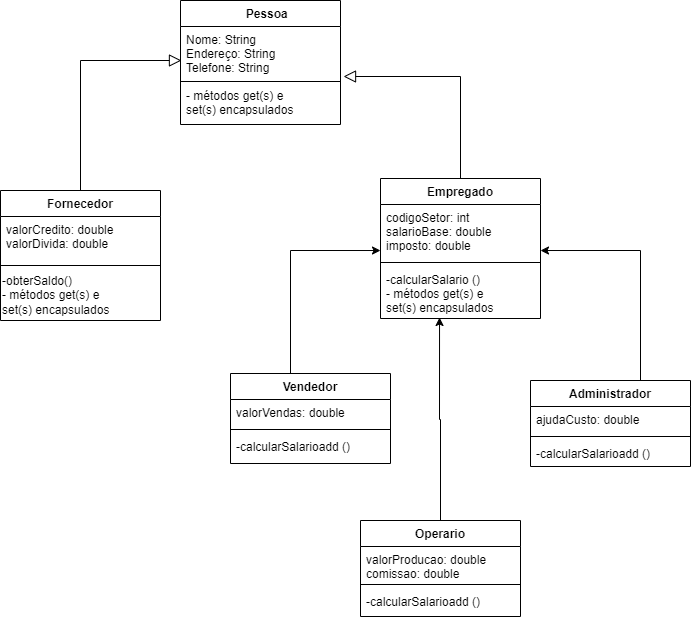

The diagram above was exported from draw.io. Its source (the exported page's mxGraphModel, read from the mxfile embedded in the PNG):
<mxGraphModel dx="868" dy="483" grid="1" gridSize="10" guides="1" tooltips="1" connect="1" arrows="1" fold="1" page="1" pageScale="1" pageWidth="827" pageHeight="1169" math="0" shadow="0">
  <root>
    <mxCell id="WIyWlLk6GJQsqaUBKTNV-0" />
    <mxCell id="WIyWlLk6GJQsqaUBKTNV-1" parent="WIyWlLk6GJQsqaUBKTNV-0" />
    <mxCell id="zkfFHV4jXpPFQw0GAbJ--16" value="" style="endArrow=block;endSize=10;endFill=0;shadow=0;strokeWidth=1;rounded=0;edgeStyle=elbowEdgeStyle;elbow=vertical;entryX=0.006;entryY=0.648;entryDx=0;entryDy=0;entryPerimeter=0;exitX=0.5;exitY=0;exitDx=0;exitDy=0;" parent="WIyWlLk6GJQsqaUBKTNV-1" source="jZKC3NhSlQhJxDZVCXLc-12" target="jZKC3NhSlQhJxDZVCXLc-21" edge="1">
      <mxGeometry width="160" relative="1" as="geometry">
        <mxPoint x="170" y="278" as="sourcePoint" />
        <mxPoint x="260" y="180" as="targetPoint" />
        <Array as="points">
          <mxPoint x="210" y="180" />
        </Array>
      </mxGeometry>
    </mxCell>
    <mxCell id="jZKC3NhSlQhJxDZVCXLc-0" value="    Pessoa" style="swimlane;fontStyle=1;align=center;verticalAlign=top;childLayout=stackLayout;horizontal=1;startSize=26;horizontalStack=0;resizeParent=1;resizeParentMax=0;resizeLast=0;collapsible=1;marginBottom=0;" vertex="1" parent="WIyWlLk6GJQsqaUBKTNV-1">
      <mxGeometry x="270" y="120" width="160" height="124" as="geometry" />
    </mxCell>
    <mxCell id="jZKC3NhSlQhJxDZVCXLc-21" value="Nome: String&#10;Endereço: String&#10;Telefone: String" style="text;strokeColor=none;fillColor=none;align=left;verticalAlign=top;spacingLeft=4;spacingRight=4;overflow=hidden;rotatable=0;points=[[0,0.5],[1,0.5]];portConstraint=eastwest;" vertex="1" parent="jZKC3NhSlQhJxDZVCXLc-0">
      <mxGeometry y="26" width="160" height="54" as="geometry" />
    </mxCell>
    <mxCell id="jZKC3NhSlQhJxDZVCXLc-2" value="" style="line;strokeWidth=1;fillColor=none;align=left;verticalAlign=middle;spacingTop=-1;spacingLeft=3;spacingRight=3;rotatable=0;labelPosition=right;points=[];portConstraint=eastwest;" vertex="1" parent="jZKC3NhSlQhJxDZVCXLc-0">
      <mxGeometry y="80" width="160" height="2" as="geometry" />
    </mxCell>
    <mxCell id="jZKC3NhSlQhJxDZVCXLc-3" value="- métodos get(s) e&#10;set(s) encapsulados" style="text;strokeColor=none;fillColor=none;align=left;verticalAlign=top;spacingLeft=4;spacingRight=4;overflow=hidden;rotatable=0;points=[[0,0.5],[1,0.5]];portConstraint=eastwest;" vertex="1" parent="jZKC3NhSlQhJxDZVCXLc-0">
      <mxGeometry y="82" width="160" height="42" as="geometry" />
    </mxCell>
    <mxCell id="jZKC3NhSlQhJxDZVCXLc-4" value="Empregado" style="swimlane;fontStyle=1;align=center;verticalAlign=top;childLayout=stackLayout;horizontal=1;startSize=26;horizontalStack=0;resizeParent=1;resizeParentMax=0;resizeLast=0;collapsible=1;marginBottom=0;" vertex="1" parent="WIyWlLk6GJQsqaUBKTNV-1">
      <mxGeometry x="470" y="298" width="160" height="140" as="geometry" />
    </mxCell>
    <mxCell id="jZKC3NhSlQhJxDZVCXLc-5" value="codigoSetor: int&#10;salarioBase: double&#10;imposto: double" style="text;strokeColor=none;fillColor=none;align=left;verticalAlign=top;spacingLeft=4;spacingRight=4;overflow=hidden;rotatable=0;points=[[0,0.5],[1,0.5]];portConstraint=eastwest;" vertex="1" parent="jZKC3NhSlQhJxDZVCXLc-4">
      <mxGeometry y="26" width="160" height="54" as="geometry" />
    </mxCell>
    <mxCell id="jZKC3NhSlQhJxDZVCXLc-6" value="" style="line;strokeWidth=1;fillColor=none;align=left;verticalAlign=middle;spacingTop=-1;spacingLeft=3;spacingRight=3;rotatable=0;labelPosition=right;points=[];portConstraint=eastwest;" vertex="1" parent="jZKC3NhSlQhJxDZVCXLc-4">
      <mxGeometry y="80" width="160" height="8" as="geometry" />
    </mxCell>
    <mxCell id="jZKC3NhSlQhJxDZVCXLc-7" value="-calcularSalario ()&#10;- métodos get(s) e&#10;set(s) encapsulados" style="text;strokeColor=none;fillColor=none;align=left;verticalAlign=top;spacingLeft=4;spacingRight=4;overflow=hidden;rotatable=0;points=[[0,0.5],[1,0.5]];portConstraint=eastwest;" vertex="1" parent="jZKC3NhSlQhJxDZVCXLc-4">
      <mxGeometry y="88" width="160" height="52" as="geometry" />
    </mxCell>
    <mxCell id="jZKC3NhSlQhJxDZVCXLc-30" style="edgeStyle=orthogonalEdgeStyle;rounded=0;orthogonalLoop=1;jettySize=auto;html=1;exitX=0.5;exitY=0;exitDx=0;exitDy=0;entryX=1;entryY=0.852;entryDx=0;entryDy=0;entryPerimeter=0;" edge="1" parent="WIyWlLk6GJQsqaUBKTNV-1" source="jZKC3NhSlQhJxDZVCXLc-8" target="jZKC3NhSlQhJxDZVCXLc-5">
      <mxGeometry relative="1" as="geometry">
        <mxPoint x="700" y="370" as="targetPoint" />
        <Array as="points">
          <mxPoint x="730" y="500" />
          <mxPoint x="730" y="370" />
        </Array>
      </mxGeometry>
    </mxCell>
    <mxCell id="jZKC3NhSlQhJxDZVCXLc-8" value="Administrador" style="swimlane;fontStyle=1;align=center;verticalAlign=top;childLayout=stackLayout;horizontal=1;startSize=26;horizontalStack=0;resizeParent=1;resizeParentMax=0;resizeLast=0;collapsible=1;marginBottom=0;" vertex="1" parent="WIyWlLk6GJQsqaUBKTNV-1">
      <mxGeometry x="620" y="500" width="160" height="86" as="geometry" />
    </mxCell>
    <mxCell id="jZKC3NhSlQhJxDZVCXLc-9" value="ajudaCusto: double" style="text;strokeColor=none;fillColor=none;align=left;verticalAlign=top;spacingLeft=4;spacingRight=4;overflow=hidden;rotatable=0;points=[[0,0.5],[1,0.5]];portConstraint=eastwest;" vertex="1" parent="jZKC3NhSlQhJxDZVCXLc-8">
      <mxGeometry y="26" width="160" height="26" as="geometry" />
    </mxCell>
    <mxCell id="jZKC3NhSlQhJxDZVCXLc-10" value="" style="line;strokeWidth=1;fillColor=none;align=left;verticalAlign=middle;spacingTop=-1;spacingLeft=3;spacingRight=3;rotatable=0;labelPosition=right;points=[];portConstraint=eastwest;" vertex="1" parent="jZKC3NhSlQhJxDZVCXLc-8">
      <mxGeometry y="52" width="160" height="8" as="geometry" />
    </mxCell>
    <mxCell id="jZKC3NhSlQhJxDZVCXLc-11" value="-calcularSalarioadd ()" style="text;strokeColor=none;fillColor=none;align=left;verticalAlign=top;spacingLeft=4;spacingRight=4;overflow=hidden;rotatable=0;points=[[0,0.5],[1,0.5]];portConstraint=eastwest;" vertex="1" parent="jZKC3NhSlQhJxDZVCXLc-8">
      <mxGeometry y="60" width="160" height="26" as="geometry" />
    </mxCell>
    <mxCell id="jZKC3NhSlQhJxDZVCXLc-12" value="Fornecedor" style="swimlane;fontStyle=1;align=center;verticalAlign=top;childLayout=stackLayout;horizontal=1;startSize=26;horizontalStack=0;resizeParent=1;resizeParentMax=0;resizeLast=0;collapsible=1;marginBottom=0;" vertex="1" parent="WIyWlLk6GJQsqaUBKTNV-1">
      <mxGeometry x="90" y="310" width="160" height="130" as="geometry" />
    </mxCell>
    <mxCell id="jZKC3NhSlQhJxDZVCXLc-13" value="valorCredito: double&#10;valorDivida: double&#10;" style="text;strokeColor=none;fillColor=none;align=left;verticalAlign=top;spacingLeft=4;spacingRight=4;overflow=hidden;rotatable=0;points=[[0,0.5],[1,0.5]];portConstraint=eastwest;" vertex="1" parent="jZKC3NhSlQhJxDZVCXLc-12">
      <mxGeometry y="26" width="160" height="44" as="geometry" />
    </mxCell>
    <mxCell id="jZKC3NhSlQhJxDZVCXLc-14" value="" style="line;strokeWidth=1;fillColor=none;align=left;verticalAlign=middle;spacingTop=-1;spacingLeft=3;spacingRight=3;rotatable=0;labelPosition=right;points=[];portConstraint=eastwest;" vertex="1" parent="jZKC3NhSlQhJxDZVCXLc-12">
      <mxGeometry y="70" width="160" height="10" as="geometry" />
    </mxCell>
    <mxCell id="jZKC3NhSlQhJxDZVCXLc-17" value="&lt;span&gt;-obterSaldo()&lt;br&gt;- métodos get(s) e&lt;/span&gt;&lt;br style=&quot;padding: 0px ; margin: 0px&quot;&gt;&lt;span&gt;set(s) encapsulados&lt;/span&gt;" style="text;html=1;align=left;verticalAlign=middle;resizable=0;points=[];autosize=1;strokeColor=none;fillColor=none;" vertex="1" parent="jZKC3NhSlQhJxDZVCXLc-12">
      <mxGeometry y="80" width="160" height="50" as="geometry" />
    </mxCell>
    <mxCell id="jZKC3NhSlQhJxDZVCXLc-22" value="" style="endArrow=block;endSize=10;endFill=0;shadow=0;strokeWidth=1;rounded=0;edgeStyle=elbowEdgeStyle;elbow=vertical;entryX=1.019;entryY=0.926;entryDx=0;entryDy=0;entryPerimeter=0;exitX=0.5;exitY=0;exitDx=0;exitDy=0;" edge="1" parent="WIyWlLk6GJQsqaUBKTNV-1" source="jZKC3NhSlQhJxDZVCXLc-4" target="jZKC3NhSlQhJxDZVCXLc-21">
      <mxGeometry width="160" relative="1" as="geometry">
        <mxPoint x="520" y="294" as="sourcePoint" />
        <mxPoint x="440" y="196" as="targetPoint" />
        <Array as="points">
          <mxPoint x="560" y="196" />
        </Array>
      </mxGeometry>
    </mxCell>
    <mxCell id="jZKC3NhSlQhJxDZVCXLc-31" style="edgeStyle=orthogonalEdgeStyle;rounded=0;orthogonalLoop=1;jettySize=auto;html=1;exitX=0.5;exitY=0;exitDx=0;exitDy=0;entryX=0;entryY=0.852;entryDx=0;entryDy=0;entryPerimeter=0;" edge="1" parent="WIyWlLk6GJQsqaUBKTNV-1" source="jZKC3NhSlQhJxDZVCXLc-25" target="jZKC3NhSlQhJxDZVCXLc-5">
      <mxGeometry relative="1" as="geometry">
        <mxPoint x="450" y="370" as="targetPoint" />
        <Array as="points">
          <mxPoint x="380" y="493" />
          <mxPoint x="380" y="370" />
        </Array>
      </mxGeometry>
    </mxCell>
    <mxCell id="jZKC3NhSlQhJxDZVCXLc-25" value="Vendedor" style="swimlane;fontStyle=1;align=center;verticalAlign=top;childLayout=stackLayout;horizontal=1;startSize=26;horizontalStack=0;resizeParent=1;resizeParentMax=0;resizeLast=0;collapsible=1;marginBottom=0;" vertex="1" parent="WIyWlLk6GJQsqaUBKTNV-1">
      <mxGeometry x="320" y="493" width="160" height="90" as="geometry" />
    </mxCell>
    <mxCell id="jZKC3NhSlQhJxDZVCXLc-26" value="valorVendas: double" style="text;strokeColor=none;fillColor=none;align=left;verticalAlign=top;spacingLeft=4;spacingRight=4;overflow=hidden;rotatable=0;points=[[0,0.5],[1,0.5]];portConstraint=eastwest;" vertex="1" parent="jZKC3NhSlQhJxDZVCXLc-25">
      <mxGeometry y="26" width="160" height="26" as="geometry" />
    </mxCell>
    <mxCell id="jZKC3NhSlQhJxDZVCXLc-27" value="" style="line;strokeWidth=1;fillColor=none;align=left;verticalAlign=middle;spacingTop=-1;spacingLeft=3;spacingRight=3;rotatable=0;labelPosition=right;points=[];portConstraint=eastwest;" vertex="1" parent="jZKC3NhSlQhJxDZVCXLc-25">
      <mxGeometry y="52" width="160" height="8" as="geometry" />
    </mxCell>
    <mxCell id="jZKC3NhSlQhJxDZVCXLc-28" value="-calcularSalarioadd ()" style="text;strokeColor=none;fillColor=none;align=left;verticalAlign=top;spacingLeft=4;spacingRight=4;overflow=hidden;rotatable=0;points=[[0,0.5],[1,0.5]];portConstraint=eastwest;" vertex="1" parent="jZKC3NhSlQhJxDZVCXLc-25">
      <mxGeometry y="60" width="160" height="30" as="geometry" />
    </mxCell>
    <mxCell id="jZKC3NhSlQhJxDZVCXLc-36" style="edgeStyle=orthogonalEdgeStyle;rounded=0;orthogonalLoop=1;jettySize=auto;html=1;exitX=0.5;exitY=0;exitDx=0;exitDy=0;entryX=0.369;entryY=0.981;entryDx=0;entryDy=0;entryPerimeter=0;" edge="1" parent="WIyWlLk6GJQsqaUBKTNV-1" source="jZKC3NhSlQhJxDZVCXLc-32" target="jZKC3NhSlQhJxDZVCXLc-7">
      <mxGeometry relative="1" as="geometry" />
    </mxCell>
    <mxCell id="jZKC3NhSlQhJxDZVCXLc-32" value="Operario" style="swimlane;fontStyle=1;align=center;verticalAlign=top;childLayout=stackLayout;horizontal=1;startSize=26;horizontalStack=0;resizeParent=1;resizeParentMax=0;resizeLast=0;collapsible=1;marginBottom=0;" vertex="1" parent="WIyWlLk6GJQsqaUBKTNV-1">
      <mxGeometry x="450" y="640" width="160" height="96" as="geometry" />
    </mxCell>
    <mxCell id="jZKC3NhSlQhJxDZVCXLc-33" value="valorProducao: double&#10;comissao: double" style="text;strokeColor=none;fillColor=none;align=left;verticalAlign=top;spacingLeft=4;spacingRight=4;overflow=hidden;rotatable=0;points=[[0,0.5],[1,0.5]];portConstraint=eastwest;" vertex="1" parent="jZKC3NhSlQhJxDZVCXLc-32">
      <mxGeometry y="26" width="160" height="34" as="geometry" />
    </mxCell>
    <mxCell id="jZKC3NhSlQhJxDZVCXLc-34" value="" style="line;strokeWidth=1;fillColor=none;align=left;verticalAlign=middle;spacingTop=-1;spacingLeft=3;spacingRight=3;rotatable=0;labelPosition=right;points=[];portConstraint=eastwest;" vertex="1" parent="jZKC3NhSlQhJxDZVCXLc-32">
      <mxGeometry y="60" width="160" height="8" as="geometry" />
    </mxCell>
    <mxCell id="jZKC3NhSlQhJxDZVCXLc-35" value="-calcularSalarioadd ()" style="text;strokeColor=none;fillColor=none;align=left;verticalAlign=top;spacingLeft=4;spacingRight=4;overflow=hidden;rotatable=0;points=[[0,0.5],[1,0.5]];portConstraint=eastwest;" vertex="1" parent="jZKC3NhSlQhJxDZVCXLc-32">
      <mxGeometry y="68" width="160" height="28" as="geometry" />
    </mxCell>
  </root>
</mxGraphModel>